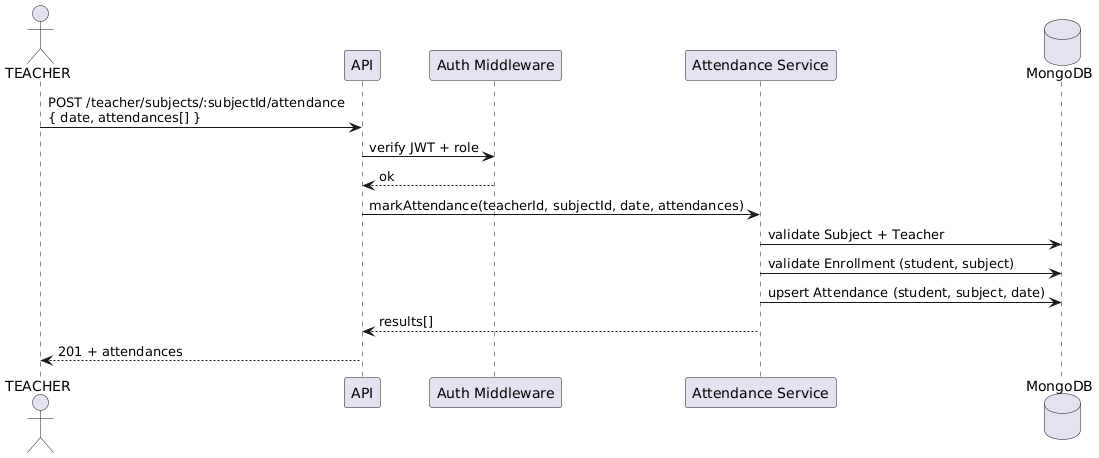

The diagram above was rendered by PlantUML. Its source (embedded in the PNG):
@startuml
skinparam shadowing false
skinparam linetype ortho

actor TEACHER
participant "API" as API
participant "Auth Middleware" as Auth
participant "Attendance Service" as Svc
database "MongoDB" as DB

TEACHER -> API : POST /teacher/subjects/:subjectId/attendance\n{ date, attendances[] }
API -> Auth : verify JWT + role
Auth --> API : ok
API -> Svc : markAttendance(teacherId, subjectId, date, attendances)
Svc -> DB : validate Subject + Teacher
Svc -> DB : validate Enrollment (student, subject)
Svc -> DB : upsert Attendance (student, subject, date)
Svc --> API : results[]
API --> TEACHER : 201 + attendances
@enduml